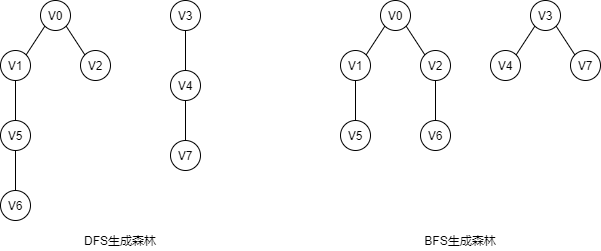

The diagram above was exported from draw.io. Its source (the exported page's mxGraphModel, read from the mxfile embedded in the PNG):
<mxGraphModel dx="284" dy="1420" grid="1" gridSize="10" guides="1" tooltips="1" connect="1" arrows="1" fold="1" page="1" pageScale="1" pageWidth="1654" pageHeight="2336" math="0" shadow="0">
  <root>
    <mxCell id="0" />
    <mxCell id="1" parent="0" />
    <mxCell id="31" style="edgeStyle=none;rounded=0;orthogonalLoop=1;jettySize=auto;html=1;exitX=1;exitY=1;exitDx=0;exitDy=0;endArrow=none;endFill=0;" edge="1" parent="1" source="30" target="30">
      <mxGeometry relative="1" as="geometry" />
    </mxCell>
    <mxCell id="44" style="edgeStyle=none;rounded=0;orthogonalLoop=1;jettySize=auto;html=1;exitX=0;exitY=0;exitDx=0;exitDy=0;entryX=1;entryY=1;entryDx=0;entryDy=0;startArrow=none;startFill=0;endArrow=none;endFill=0;" edge="1" parent="1" source="34" target="30">
      <mxGeometry relative="1" as="geometry" />
    </mxCell>
    <mxCell id="34" value="V2" style="ellipse;whiteSpace=wrap;html=1;aspect=fixed;" vertex="1" parent="1">
      <mxGeometry x="500" y="420" width="30" height="30" as="geometry" />
    </mxCell>
    <mxCell id="39" value="" style="edgeStyle=orthogonalEdgeStyle;rounded=0;orthogonalLoop=1;jettySize=auto;html=1;startArrow=none;startFill=0;endArrow=none;endFill=0;" edge="1" parent="1" source="35" target="37">
      <mxGeometry relative="1" as="geometry" />
    </mxCell>
    <mxCell id="43" style="rounded=0;orthogonalLoop=1;jettySize=auto;html=1;exitX=1;exitY=0;exitDx=0;exitDy=0;entryX=0;entryY=1;entryDx=0;entryDy=0;startArrow=none;startFill=0;endArrow=none;endFill=0;" edge="1" parent="1" source="35" target="30">
      <mxGeometry relative="1" as="geometry" />
    </mxCell>
    <mxCell id="35" value="V1" style="ellipse;whiteSpace=wrap;html=1;aspect=fixed;" vertex="1" parent="1">
      <mxGeometry x="420" y="420" width="30" height="30" as="geometry" />
    </mxCell>
    <mxCell id="36" style="edgeStyle=none;rounded=0;orthogonalLoop=1;jettySize=auto;html=1;exitX=1;exitY=1;exitDx=0;exitDy=0;endArrow=none;endFill=0;" edge="1" parent="1" source="34" target="34">
      <mxGeometry relative="1" as="geometry" />
    </mxCell>
    <mxCell id="37" value="V5" style="ellipse;whiteSpace=wrap;html=1;aspect=fixed;" vertex="1" parent="1">
      <mxGeometry x="420" y="490" width="30" height="30" as="geometry" />
    </mxCell>
    <mxCell id="40" value="" style="edgeStyle=orthogonalEdgeStyle;rounded=0;orthogonalLoop=1;jettySize=auto;html=1;startArrow=none;startFill=0;endArrow=none;endFill=0;" edge="1" parent="1" target="41">
      <mxGeometry relative="1" as="geometry">
        <mxPoint x="435" y="520" as="sourcePoint" />
      </mxGeometry>
    </mxCell>
    <mxCell id="41" value="V6" style="ellipse;whiteSpace=wrap;html=1;aspect=fixed;" vertex="1" parent="1">
      <mxGeometry x="420" y="560" width="30" height="30" as="geometry" />
    </mxCell>
    <mxCell id="30" value="V0" style="ellipse;whiteSpace=wrap;html=1;aspect=fixed;" vertex="1" parent="1">
      <mxGeometry x="460" y="370" width="30" height="30" as="geometry" />
    </mxCell>
    <mxCell id="45" value="" style="edgeStyle=orthogonalEdgeStyle;rounded=0;orthogonalLoop=1;jettySize=auto;html=1;startArrow=none;startFill=0;endArrow=none;endFill=0;" edge="1" parent="1" source="46" target="47">
      <mxGeometry relative="1" as="geometry" />
    </mxCell>
    <mxCell id="46" value="V3" style="ellipse;whiteSpace=wrap;html=1;aspect=fixed;" vertex="1" parent="1">
      <mxGeometry x="590" y="370" width="30" height="30" as="geometry" />
    </mxCell>
    <mxCell id="47" value="V4" style="ellipse;whiteSpace=wrap;html=1;aspect=fixed;" vertex="1" parent="1">
      <mxGeometry x="590" y="440" width="30" height="30" as="geometry" />
    </mxCell>
    <mxCell id="48" value="" style="edgeStyle=orthogonalEdgeStyle;rounded=0;orthogonalLoop=1;jettySize=auto;html=1;startArrow=none;startFill=0;endArrow=none;endFill=0;" edge="1" parent="1" target="49">
      <mxGeometry relative="1" as="geometry">
        <mxPoint x="605" y="470" as="sourcePoint" />
      </mxGeometry>
    </mxCell>
    <mxCell id="49" value="V7" style="ellipse;whiteSpace=wrap;html=1;aspect=fixed;" vertex="1" parent="1">
      <mxGeometry x="590" y="510" width="30" height="30" as="geometry" />
    </mxCell>
    <mxCell id="50" value="DFS生成森林" style="text;html=1;strokeColor=none;fillColor=none;align=center;verticalAlign=middle;whiteSpace=wrap;rounded=0;" vertex="1" parent="1">
      <mxGeometry x="500" y="600" width="80" height="20" as="geometry" />
    </mxCell>
    <mxCell id="52" style="edgeStyle=none;rounded=0;orthogonalLoop=1;jettySize=auto;html=1;exitX=1;exitY=1;exitDx=0;exitDy=0;endArrow=none;endFill=0;" edge="1" parent="1" source="62" target="62">
      <mxGeometry relative="1" as="geometry" />
    </mxCell>
    <mxCell id="53" style="edgeStyle=none;rounded=0;orthogonalLoop=1;jettySize=auto;html=1;exitX=0;exitY=0;exitDx=0;exitDy=0;entryX=1;entryY=1;entryDx=0;entryDy=0;startArrow=none;startFill=0;endArrow=none;endFill=0;" edge="1" parent="1" source="54" target="62">
      <mxGeometry relative="1" as="geometry" />
    </mxCell>
    <mxCell id="54" value="V2" style="ellipse;whiteSpace=wrap;html=1;aspect=fixed;" vertex="1" parent="1">
      <mxGeometry x="840" y="420" width="30" height="30" as="geometry" />
    </mxCell>
    <mxCell id="55" value="" style="edgeStyle=orthogonalEdgeStyle;rounded=0;orthogonalLoop=1;jettySize=auto;html=1;startArrow=none;startFill=0;endArrow=none;endFill=0;" edge="1" parent="1" source="57" target="59">
      <mxGeometry relative="1" as="geometry" />
    </mxCell>
    <mxCell id="56" style="rounded=0;orthogonalLoop=1;jettySize=auto;html=1;exitX=1;exitY=0;exitDx=0;exitDy=0;entryX=0;entryY=1;entryDx=0;entryDy=0;startArrow=none;startFill=0;endArrow=none;endFill=0;" edge="1" parent="1" source="57" target="62">
      <mxGeometry relative="1" as="geometry" />
    </mxCell>
    <mxCell id="57" value="V1" style="ellipse;whiteSpace=wrap;html=1;aspect=fixed;" vertex="1" parent="1">
      <mxGeometry x="760" y="420" width="30" height="30" as="geometry" />
    </mxCell>
    <mxCell id="58" style="edgeStyle=none;rounded=0;orthogonalLoop=1;jettySize=auto;html=1;exitX=1;exitY=1;exitDx=0;exitDy=0;endArrow=none;endFill=0;" edge="1" parent="1" source="54" target="54">
      <mxGeometry relative="1" as="geometry" />
    </mxCell>
    <mxCell id="59" value="V5" style="ellipse;whiteSpace=wrap;html=1;aspect=fixed;" vertex="1" parent="1">
      <mxGeometry x="760" y="490" width="30" height="30" as="geometry" />
    </mxCell>
    <mxCell id="62" value="V0" style="ellipse;whiteSpace=wrap;html=1;aspect=fixed;" vertex="1" parent="1">
      <mxGeometry x="800" y="370" width="30" height="30" as="geometry" />
    </mxCell>
    <mxCell id="68" value="BFS生成森林" style="text;html=1;strokeColor=none;fillColor=none;align=center;verticalAlign=middle;whiteSpace=wrap;rounded=0;" vertex="1" parent="1">
      <mxGeometry x="840" y="600" width="80" height="20" as="geometry" />
    </mxCell>
    <mxCell id="69" value="" style="edgeStyle=orthogonalEdgeStyle;rounded=0;orthogonalLoop=1;jettySize=auto;html=1;startArrow=none;startFill=0;endArrow=none;endFill=0;" edge="1" parent="1" target="70">
      <mxGeometry relative="1" as="geometry">
        <mxPoint x="855" y="450" as="sourcePoint" />
      </mxGeometry>
    </mxCell>
    <mxCell id="70" value="V6" style="ellipse;whiteSpace=wrap;html=1;aspect=fixed;" vertex="1" parent="1">
      <mxGeometry x="840" y="490" width="30" height="30" as="geometry" />
    </mxCell>
    <mxCell id="71" style="edgeStyle=none;rounded=0;orthogonalLoop=1;jettySize=auto;html=1;exitX=1;exitY=1;exitDx=0;exitDy=0;endArrow=none;endFill=0;" edge="1" parent="1" source="77" target="77">
      <mxGeometry relative="1" as="geometry" />
    </mxCell>
    <mxCell id="72" style="edgeStyle=none;rounded=0;orthogonalLoop=1;jettySize=auto;html=1;exitX=0;exitY=0;exitDx=0;exitDy=0;entryX=1;entryY=1;entryDx=0;entryDy=0;startArrow=none;startFill=0;endArrow=none;endFill=0;" edge="1" parent="1" source="73" target="77">
      <mxGeometry relative="1" as="geometry" />
    </mxCell>
    <mxCell id="73" value="V7" style="ellipse;whiteSpace=wrap;html=1;aspect=fixed;" vertex="1" parent="1">
      <mxGeometry x="990" y="420" width="30" height="30" as="geometry" />
    </mxCell>
    <mxCell id="74" style="rounded=0;orthogonalLoop=1;jettySize=auto;html=1;exitX=1;exitY=0;exitDx=0;exitDy=0;entryX=0;entryY=1;entryDx=0;entryDy=0;startArrow=none;startFill=0;endArrow=none;endFill=0;" edge="1" parent="1" source="75" target="77">
      <mxGeometry relative="1" as="geometry" />
    </mxCell>
    <mxCell id="75" value="V4" style="ellipse;whiteSpace=wrap;html=1;aspect=fixed;" vertex="1" parent="1">
      <mxGeometry x="910" y="420" width="30" height="30" as="geometry" />
    </mxCell>
    <mxCell id="76" style="edgeStyle=none;rounded=0;orthogonalLoop=1;jettySize=auto;html=1;exitX=1;exitY=1;exitDx=0;exitDy=0;endArrow=none;endFill=0;" edge="1" parent="1" source="73" target="73">
      <mxGeometry relative="1" as="geometry" />
    </mxCell>
    <mxCell id="77" value="V3" style="ellipse;whiteSpace=wrap;html=1;aspect=fixed;" vertex="1" parent="1">
      <mxGeometry x="950" y="370" width="30" height="30" as="geometry" />
    </mxCell>
  </root>
</mxGraphModel>